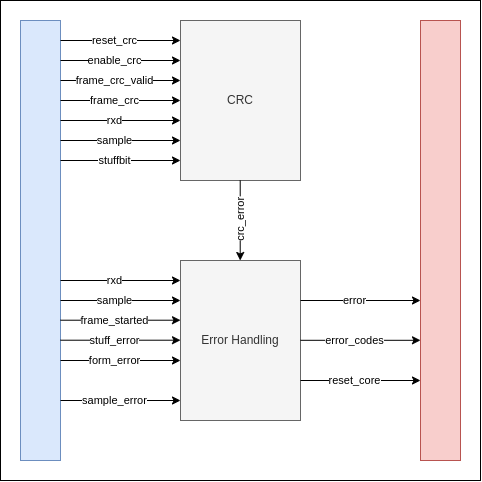

The diagram above was exported from draw.io. Its source (the exported page's mxGraphModel, read from the mxfile embedded in the PNG):
<mxGraphModel dx="989" dy="606" grid="1" gridSize="10" guides="1" tooltips="1" connect="1" arrows="1" fold="1" page="1" pageScale="1" pageWidth="827" pageHeight="1169" math="0" shadow="0">
  <root>
    <mxCell id="0" />
    <mxCell id="1" parent="0" />
    <mxCell id="_KfnFjzkHlu5j6rURMbt-47" value="" style="rounded=0;whiteSpace=wrap;html=1;" parent="1" vertex="1">
      <mxGeometry x="60" y="100" width="480" height="480" as="geometry" />
    </mxCell>
    <mxCell id="_KfnFjzkHlu5j6rURMbt-1" value="CRC" style="rounded=0;whiteSpace=wrap;html=1;fillColor=#f5f5f5;fontColor=#333333;strokeColor=#666666;" parent="1" vertex="1">
      <mxGeometry x="240" y="120" width="120" height="160" as="geometry" />
    </mxCell>
    <mxCell id="_KfnFjzkHlu5j6rURMbt-2" value="Error Handling" style="rounded=0;whiteSpace=wrap;html=1;fillColor=#f5f5f5;fontColor=#333333;strokeColor=#666666;" parent="1" vertex="1">
      <mxGeometry x="240" y="360" width="120" height="160" as="geometry" />
    </mxCell>
    <mxCell id="_KfnFjzkHlu5j6rURMbt-3" value="" style="rounded=0;whiteSpace=wrap;html=1;fillColor=#dae8fc;strokeColor=#6c8ebf;" parent="1" vertex="1">
      <mxGeometry x="80" y="120" width="40" height="440" as="geometry" />
    </mxCell>
    <mxCell id="_KfnFjzkHlu5j6rURMbt-4" value="" style="rounded=0;whiteSpace=wrap;html=1;fillColor=#f8cecc;strokeColor=#b85450;" parent="1" vertex="1">
      <mxGeometry x="480" y="120" width="40" height="440" as="geometry" />
    </mxCell>
    <mxCell id="_KfnFjzkHlu5j6rURMbt-5" value="" style="endArrow=classic;html=1;rounded=0;" parent="1" edge="1">
      <mxGeometry width="50" height="50" relative="1" as="geometry">
        <mxPoint x="120" y="380" as="sourcePoint" />
        <mxPoint x="240" y="380" as="targetPoint" />
      </mxGeometry>
    </mxCell>
    <mxCell id="_KfnFjzkHlu5j6rURMbt-6" value="rxd" style="edgeLabel;html=1;align=center;verticalAlign=middle;resizable=0;points=[];" parent="_KfnFjzkHlu5j6rURMbt-5" vertex="1" connectable="0">
      <mxGeometry x="-0.2607" y="2" relative="1" as="geometry">
        <mxPoint x="10" y="2" as="offset" />
      </mxGeometry>
    </mxCell>
    <mxCell id="_KfnFjzkHlu5j6rURMbt-7" value="" style="endArrow=classic;html=1;rounded=0;" parent="1" edge="1">
      <mxGeometry width="50" height="50" relative="1" as="geometry">
        <mxPoint x="120" y="400" as="sourcePoint" />
        <mxPoint x="240" y="400" as="targetPoint" />
      </mxGeometry>
    </mxCell>
    <mxCell id="_KfnFjzkHlu5j6rURMbt-8" value="sample" style="edgeLabel;html=1;align=center;verticalAlign=middle;resizable=0;points=[];" parent="_KfnFjzkHlu5j6rURMbt-7" vertex="1" connectable="0">
      <mxGeometry x="-0.2607" y="2" relative="1" as="geometry">
        <mxPoint x="10" y="2" as="offset" />
      </mxGeometry>
    </mxCell>
    <mxCell id="_KfnFjzkHlu5j6rURMbt-9" value="" style="endArrow=classic;html=1;rounded=0;" parent="1" edge="1">
      <mxGeometry width="50" height="50" relative="1" as="geometry">
        <mxPoint x="120" y="419.71" as="sourcePoint" />
        <mxPoint x="240" y="419.71" as="targetPoint" />
      </mxGeometry>
    </mxCell>
    <mxCell id="_KfnFjzkHlu5j6rURMbt-10" value="frame_started" style="edgeLabel;html=1;align=center;verticalAlign=middle;resizable=0;points=[];" parent="_KfnFjzkHlu5j6rURMbt-9" vertex="1" connectable="0">
      <mxGeometry x="-0.2607" y="2" relative="1" as="geometry">
        <mxPoint x="10" y="2" as="offset" />
      </mxGeometry>
    </mxCell>
    <mxCell id="_KfnFjzkHlu5j6rURMbt-15" value="" style="endArrow=classic;html=1;rounded=0;" parent="1" edge="1">
      <mxGeometry width="50" height="50" relative="1" as="geometry">
        <mxPoint x="120" y="439.71" as="sourcePoint" />
        <mxPoint x="240" y="439.71" as="targetPoint" />
      </mxGeometry>
    </mxCell>
    <mxCell id="_KfnFjzkHlu5j6rURMbt-16" value="stuff_error" style="edgeLabel;html=1;align=center;verticalAlign=middle;resizable=0;points=[];" parent="_KfnFjzkHlu5j6rURMbt-15" vertex="1" connectable="0">
      <mxGeometry x="-0.2607" y="2" relative="1" as="geometry">
        <mxPoint x="10" y="2" as="offset" />
      </mxGeometry>
    </mxCell>
    <mxCell id="_KfnFjzkHlu5j6rURMbt-17" value="" style="endArrow=classic;html=1;rounded=0;" parent="1" edge="1">
      <mxGeometry width="50" height="50" relative="1" as="geometry">
        <mxPoint x="120" y="460" as="sourcePoint" />
        <mxPoint x="240" y="460" as="targetPoint" />
      </mxGeometry>
    </mxCell>
    <mxCell id="_KfnFjzkHlu5j6rURMbt-18" value="form_error" style="edgeLabel;html=1;align=center;verticalAlign=middle;resizable=0;points=[];" parent="_KfnFjzkHlu5j6rURMbt-17" vertex="1" connectable="0">
      <mxGeometry x="-0.2607" y="2" relative="1" as="geometry">
        <mxPoint x="10" y="2" as="offset" />
      </mxGeometry>
    </mxCell>
    <mxCell id="_KfnFjzkHlu5j6rURMbt-22" value="" style="endArrow=classic;html=1;rounded=0;" parent="1" edge="1">
      <mxGeometry width="50" height="50" relative="1" as="geometry">
        <mxPoint x="120" y="500" as="sourcePoint" />
        <mxPoint x="240" y="500" as="targetPoint" />
      </mxGeometry>
    </mxCell>
    <mxCell id="_KfnFjzkHlu5j6rURMbt-23" value="sample_error" style="edgeLabel;html=1;align=center;verticalAlign=middle;resizable=0;points=[];" parent="_KfnFjzkHlu5j6rURMbt-22" vertex="1" connectable="0">
      <mxGeometry x="-0.2607" y="2" relative="1" as="geometry">
        <mxPoint x="10" y="2" as="offset" />
      </mxGeometry>
    </mxCell>
    <mxCell id="_KfnFjzkHlu5j6rURMbt-24" value="" style="endArrow=classic;html=1;rounded=0;" parent="1" edge="1">
      <mxGeometry width="50" height="50" relative="1" as="geometry">
        <mxPoint x="360" y="480" as="sourcePoint" />
        <mxPoint x="480" y="480" as="targetPoint" />
      </mxGeometry>
    </mxCell>
    <mxCell id="_KfnFjzkHlu5j6rURMbt-25" value="reset_core" style="edgeLabel;html=1;align=center;verticalAlign=middle;resizable=0;points=[];" parent="_KfnFjzkHlu5j6rURMbt-24" vertex="1" connectable="0">
      <mxGeometry x="-0.2607" y="2" relative="1" as="geometry">
        <mxPoint x="10" y="2" as="offset" />
      </mxGeometry>
    </mxCell>
    <mxCell id="_KfnFjzkHlu5j6rURMbt-26" value="" style="endArrow=classic;html=1;rounded=0;" parent="1" edge="1">
      <mxGeometry width="50" height="50" relative="1" as="geometry">
        <mxPoint x="120" y="220" as="sourcePoint" />
        <mxPoint x="240" y="220" as="targetPoint" />
      </mxGeometry>
    </mxCell>
    <mxCell id="_KfnFjzkHlu5j6rURMbt-27" value="rxd" style="edgeLabel;html=1;align=center;verticalAlign=middle;resizable=0;points=[];" parent="_KfnFjzkHlu5j6rURMbt-26" vertex="1" connectable="0">
      <mxGeometry x="-0.2607" y="2" relative="1" as="geometry">
        <mxPoint x="10" y="2" as="offset" />
      </mxGeometry>
    </mxCell>
    <mxCell id="_KfnFjzkHlu5j6rURMbt-28" value="" style="endArrow=classic;html=1;rounded=0;" parent="1" edge="1">
      <mxGeometry width="50" height="50" relative="1" as="geometry">
        <mxPoint x="120" y="240" as="sourcePoint" />
        <mxPoint x="240" y="240" as="targetPoint" />
      </mxGeometry>
    </mxCell>
    <mxCell id="_KfnFjzkHlu5j6rURMbt-29" value="sample" style="edgeLabel;html=1;align=center;verticalAlign=middle;resizable=0;points=[];" parent="_KfnFjzkHlu5j6rURMbt-28" vertex="1" connectable="0">
      <mxGeometry x="-0.2607" y="2" relative="1" as="geometry">
        <mxPoint x="10" y="2" as="offset" />
      </mxGeometry>
    </mxCell>
    <mxCell id="_KfnFjzkHlu5j6rURMbt-30" value="" style="endArrow=classic;html=1;rounded=0;" parent="1" edge="1">
      <mxGeometry width="50" height="50" relative="1" as="geometry">
        <mxPoint x="299.71000000000004" y="280" as="sourcePoint" />
        <mxPoint x="299.71000000000004" y="360" as="targetPoint" />
      </mxGeometry>
    </mxCell>
    <mxCell id="_KfnFjzkHlu5j6rURMbt-31" value="crc_error" style="edgeLabel;html=1;align=center;verticalAlign=middle;resizable=0;points=[];rotation=-90;" parent="_KfnFjzkHlu5j6rURMbt-30" vertex="1" connectable="0">
      <mxGeometry x="-0.2607" y="2" relative="1" as="geometry">
        <mxPoint x="-2" y="10" as="offset" />
      </mxGeometry>
    </mxCell>
    <mxCell id="_KfnFjzkHlu5j6rURMbt-32" value="" style="endArrow=classic;html=1;rounded=0;" parent="1" edge="1">
      <mxGeometry width="50" height="50" relative="1" as="geometry">
        <mxPoint x="120" y="260" as="sourcePoint" />
        <mxPoint x="240" y="260" as="targetPoint" />
      </mxGeometry>
    </mxCell>
    <mxCell id="_KfnFjzkHlu5j6rURMbt-33" value="stuffbit" style="edgeLabel;html=1;align=center;verticalAlign=middle;resizable=0;points=[];" parent="_KfnFjzkHlu5j6rURMbt-32" vertex="1" connectable="0">
      <mxGeometry x="-0.2607" y="2" relative="1" as="geometry">
        <mxPoint x="10" y="2" as="offset" />
      </mxGeometry>
    </mxCell>
    <mxCell id="_KfnFjzkHlu5j6rURMbt-34" value="" style="endArrow=classic;html=1;rounded=0;" parent="1" edge="1">
      <mxGeometry width="50" height="50" relative="1" as="geometry">
        <mxPoint x="120" y="200" as="sourcePoint" />
        <mxPoint x="240" y="200" as="targetPoint" />
      </mxGeometry>
    </mxCell>
    <mxCell id="_KfnFjzkHlu5j6rURMbt-35" value="frame_crc" style="edgeLabel;html=1;align=center;verticalAlign=middle;resizable=0;points=[];" parent="_KfnFjzkHlu5j6rURMbt-34" vertex="1" connectable="0">
      <mxGeometry x="-0.2607" y="2" relative="1" as="geometry">
        <mxPoint x="10" y="2" as="offset" />
      </mxGeometry>
    </mxCell>
    <mxCell id="_KfnFjzkHlu5j6rURMbt-37" value="" style="endArrow=classic;html=1;rounded=0;" parent="1" edge="1">
      <mxGeometry width="50" height="50" relative="1" as="geometry">
        <mxPoint x="120" y="180" as="sourcePoint" />
        <mxPoint x="240" y="180" as="targetPoint" />
      </mxGeometry>
    </mxCell>
    <mxCell id="_KfnFjzkHlu5j6rURMbt-38" value="frame_crc_valid" style="edgeLabel;html=1;align=center;verticalAlign=middle;resizable=0;points=[];" parent="_KfnFjzkHlu5j6rURMbt-37" vertex="1" connectable="0">
      <mxGeometry x="-0.2607" y="2" relative="1" as="geometry">
        <mxPoint x="10" y="2" as="offset" />
      </mxGeometry>
    </mxCell>
    <mxCell id="_KfnFjzkHlu5j6rURMbt-40" value="" style="endArrow=classic;html=1;rounded=0;" parent="1" edge="1">
      <mxGeometry width="50" height="50" relative="1" as="geometry">
        <mxPoint x="120" y="160" as="sourcePoint" />
        <mxPoint x="240" y="160" as="targetPoint" />
      </mxGeometry>
    </mxCell>
    <mxCell id="_KfnFjzkHlu5j6rURMbt-41" value="enable_crc" style="edgeLabel;html=1;align=center;verticalAlign=middle;resizable=0;points=[];" parent="_KfnFjzkHlu5j6rURMbt-40" vertex="1" connectable="0">
      <mxGeometry x="-0.2607" y="2" relative="1" as="geometry">
        <mxPoint x="10" y="2" as="offset" />
      </mxGeometry>
    </mxCell>
    <mxCell id="_KfnFjzkHlu5j6rURMbt-43" value="" style="endArrow=classic;html=1;rounded=0;" parent="1" edge="1">
      <mxGeometry width="50" height="50" relative="1" as="geometry">
        <mxPoint x="120" y="140" as="sourcePoint" />
        <mxPoint x="240" y="140" as="targetPoint" />
      </mxGeometry>
    </mxCell>
    <mxCell id="_KfnFjzkHlu5j6rURMbt-44" value="reset_crc" style="edgeLabel;html=1;align=center;verticalAlign=middle;resizable=0;points=[];" parent="_KfnFjzkHlu5j6rURMbt-43" vertex="1" connectable="0">
      <mxGeometry x="-0.2607" y="2" relative="1" as="geometry">
        <mxPoint x="10" y="2" as="offset" />
      </mxGeometry>
    </mxCell>
    <mxCell id="_KfnFjzkHlu5j6rURMbt-45" value="" style="endArrow=classic;html=1;rounded=0;" parent="1" edge="1">
      <mxGeometry width="50" height="50" relative="1" as="geometry">
        <mxPoint x="360" y="439.8" as="sourcePoint" />
        <mxPoint x="480" y="439.8" as="targetPoint" />
      </mxGeometry>
    </mxCell>
    <mxCell id="_KfnFjzkHlu5j6rURMbt-46" value="error_codes" style="edgeLabel;html=1;align=center;verticalAlign=middle;resizable=0;points=[];" parent="_KfnFjzkHlu5j6rURMbt-45" vertex="1" connectable="0">
      <mxGeometry x="-0.2607" y="2" relative="1" as="geometry">
        <mxPoint x="10" y="2" as="offset" />
      </mxGeometry>
    </mxCell>
    <mxCell id="SxtE67g0d9e4rzWrMYtt-1" value="" style="endArrow=classic;html=1;rounded=0;" parent="1" edge="1">
      <mxGeometry width="50" height="50" relative="1" as="geometry">
        <mxPoint x="360" y="400" as="sourcePoint" />
        <mxPoint x="480" y="400" as="targetPoint" />
      </mxGeometry>
    </mxCell>
    <mxCell id="SxtE67g0d9e4rzWrMYtt-2" value="error" style="edgeLabel;html=1;align=center;verticalAlign=middle;resizable=0;points=[];" parent="SxtE67g0d9e4rzWrMYtt-1" vertex="1" connectable="0">
      <mxGeometry x="-0.2607" y="2" relative="1" as="geometry">
        <mxPoint x="10" y="2" as="offset" />
      </mxGeometry>
    </mxCell>
  </root>
</mxGraphModel>